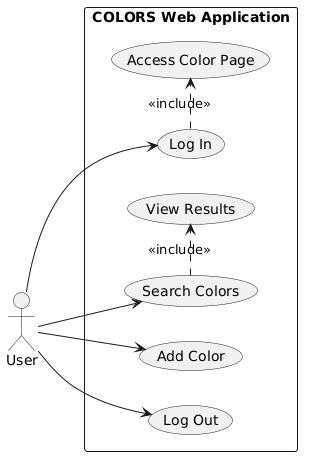

The diagram above was rendered by PlantUML. Its source (embedded in the PNG):
@startuml
left to right direction
skinparam packageStyle rectangle

actor User

rectangle "COLORS Web Application" {
  usecase "Log In" as UC1
  usecase "Access Color Page" as UC2
  usecase "Add Color" as UC3
  usecase "Search Colors" as UC4
  usecase "View Results" as UC5
  usecase "Log Out" as UC6
}

User --> UC1
User --> UC3
User --> UC4
User --> UC6

UC1 .> UC2 : <<include>>
UC4 .> UC5 : <<include>>
@enduml